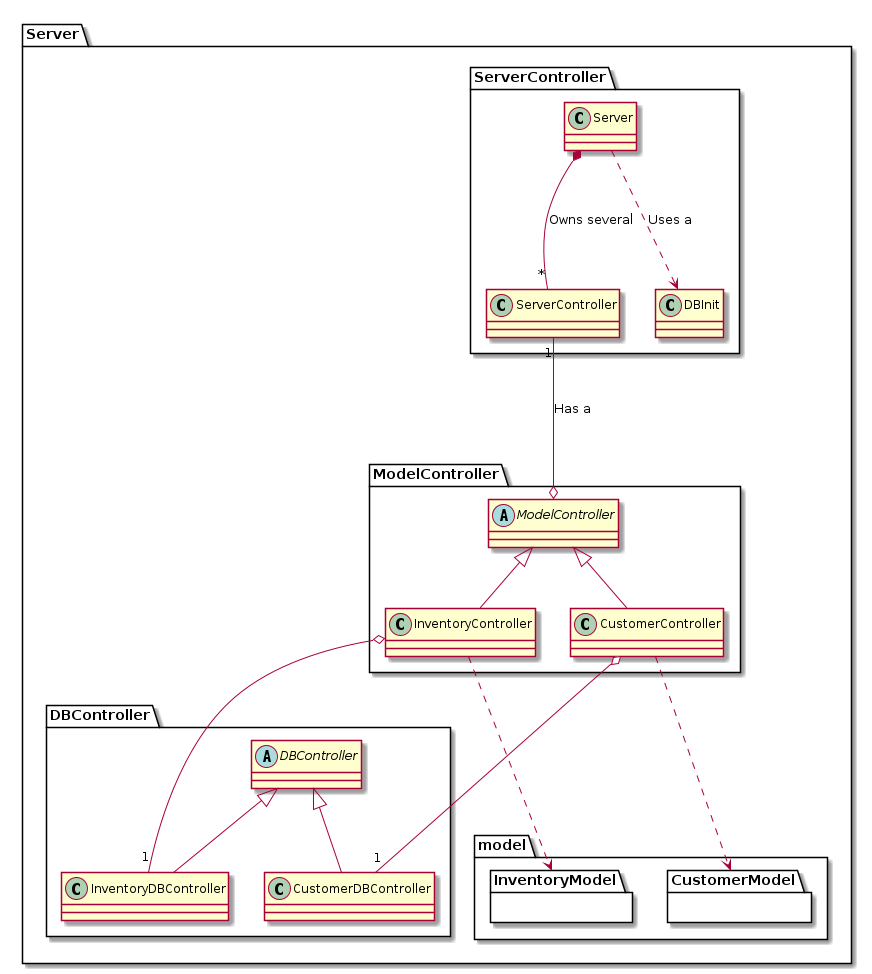

The diagram above was rendered by PlantUML. Its source (embedded in the PNG):
@startuml
package Server{
	package ServerController{
        class Server{
        }
        class ServerController{
        }
        class DBInit{
        }
        Server *--- "*" ServerController: Owns several
        Server ...> DBInit: Uses a
    }
    package ModelController{
        abstract class ModelController{
        }
        class InventoryController extends ModelController{
        }
        class CustomerController extends ModelController{
        }

    }
    
   package model{
        package InventoryModel{
        }
        package CustomerModel{
        }
    }
    
   package DBController{
    		abstract class DBController{
    		}
    		class InventoryDBController extends DBController{
    		}
    		class CustomerDBController extends DBController{
    		}

    }

}
    ServerController "1" ---o ModelController: Has a
    InventoryController o--- "1" InventoryDBController
    CustomerController o--- "1" CustomerDBController
    InventoryController ...> InventoryModel
    CustomerController ...> CustomerModel



@enduml